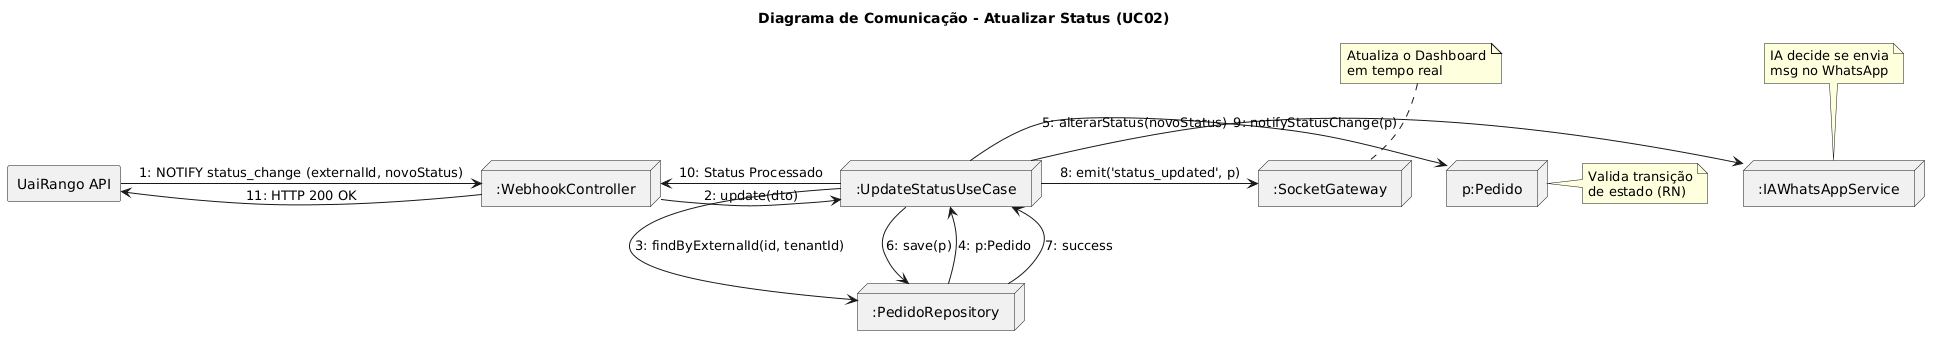

The diagram above was rendered by PlantUML. Its source (embedded in the PNG):
@startuml
title Diagrama de Comunicação - Atualizar Status (UC02)

' Definição dos Objetos (Participantes)
agent "UaiRango API" as Ext
node ":WebhookController" as Ctrl
node ":UpdateStatusUseCase" as UC
node ":PedidoRepository" as Repo
node "p:Pedido" as Pedido
node ":SocketGateway" as Socket
node ":IAWhatsAppService" as IA

' Fluxo de Mensagens
Ext -> Ctrl : 1: NOTIFY status_change (externalId, novoStatus)
Ctrl -> UC : 2: update(dto)

UC -> Repo : 3: findByExternalId(id, tenantId)
Repo --> UC : 4: p:Pedido

UC -> Pedido : 5: alterarStatus(novoStatus)
note right of Pedido: Valida transição\nde estado (RN)

UC -> Repo : 6: save(p)
Repo --> UC : 7: success

UC -> Socket : 8: emit('status_updated', p)
note top of Socket: Atualiza o Dashboard\nem tempo real

UC -> IA : 9: notifyStatusChange(p)
note top of IA: IA decide se envia\nmsg no WhatsApp

UC -> Ctrl : 10: Status Processado
Ctrl -> Ext : 11: HTTP 200 OK
@enduml